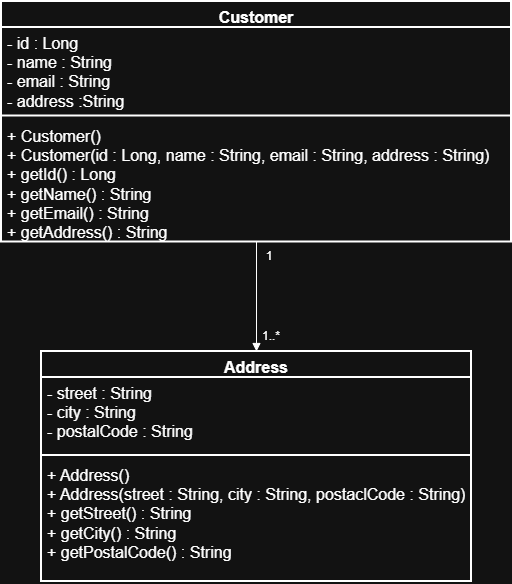

The diagram above was exported from draw.io. Its source (the exported page's mxGraphModel, read from the mxfile embedded in the PNG):
<mxGraphModel dx="3219" dy="1756" grid="1" gridSize="10" guides="1" tooltips="1" connect="1" arrows="1" fold="1" page="1" pageScale="1" pageWidth="850" pageHeight="1100" math="0" shadow="0">
  <root>
    <mxCell id="0" />
    <mxCell id="1" parent="0" />
    <mxCell id="2" parent="1" style="swimlane;fontStyle=1;align=center;verticalAlign=top;childLayout=stackLayout;horizontal=1;startSize=26;horizontalStack=0;resizeParent=1;resizeParentMax=0;resizeLast=0;collapsible=1;marginBottom=0;whiteSpace=wrap;html=1;strokeWidth=2;fontSize=16;" value="Customer" vertex="1">
      <mxGeometry height="240.5" width="510" x="710" y="30" as="geometry" />
    </mxCell>
    <mxCell id="3" parent="2" style="text;strokeColor=none;fillColor=none;align=left;verticalAlign=top;spacingLeft=4;spacingRight=4;overflow=hidden;rotatable=0;points=[[0,0.5],[1,0.5]];portConstraint=eastwest;whiteSpace=wrap;html=1;strokeWidth=2;fontSize=16;" value="- id : Long&lt;div&gt;- name : String&lt;/div&gt;&lt;div&gt;- email : String&lt;/div&gt;&lt;div&gt;- address :String&lt;/div&gt;" vertex="1">
      <mxGeometry height="84.5" width="510" y="26" as="geometry" />
    </mxCell>
    <mxCell id="4" parent="2" style="line;strokeWidth=2;fillColor=none;align=left;verticalAlign=middle;spacingTop=-1;spacingLeft=3;spacingRight=3;rotatable=0;labelPosition=right;points=[];portConstraint=eastwest;strokeColor=inherit;fontSize=16;" value="" vertex="1">
      <mxGeometry height="8" width="510" y="110.5" as="geometry" />
    </mxCell>
    <mxCell id="5" parent="2" style="text;strokeColor=none;fillColor=none;align=left;verticalAlign=top;spacingLeft=4;spacingRight=4;overflow=hidden;rotatable=0;points=[[0,0.5],[1,0.5]];portConstraint=eastwest;whiteSpace=wrap;html=1;strokeWidth=2;fontSize=16;" value="&lt;div&gt;+ Customer()&lt;/div&gt;&lt;div&gt;+ Customer(id : Long, name : String, email : String, address : String)&lt;/div&gt;+ getId() : Long&lt;div&gt;+ getName() : String&lt;/div&gt;&lt;div&gt;+ getEmail() : String&lt;/div&gt;&lt;div&gt;+ getAddress() : String&lt;/div&gt;&lt;div&gt;&lt;br&gt;&lt;/div&gt;" vertex="1">
      <mxGeometry height="122" width="510" y="118.5" as="geometry" />
    </mxCell>
    <mxCell id="6" parent="1" style="swimlane;fontStyle=1;align=center;verticalAlign=top;childLayout=stackLayout;horizontal=1;startSize=26;horizontalStack=0;resizeParent=1;resizeParentMax=0;resizeLast=0;collapsible=1;marginBottom=0;whiteSpace=wrap;html=1;strokeWidth=2;fontSize=16;" value="Address" vertex="1">
      <mxGeometry height="230" width="430" x="750" y="380" as="geometry" />
    </mxCell>
    <mxCell id="7" parent="6" style="text;strokeColor=none;fillColor=none;align=left;verticalAlign=top;spacingLeft=4;spacingRight=4;overflow=hidden;rotatable=0;points=[[0,0.5],[1,0.5]];portConstraint=eastwest;whiteSpace=wrap;html=1;strokeWidth=2;fontSize=16;" value="- street : String&lt;div&gt;- city : String&lt;/div&gt;&lt;div&gt;- postalCode : String&lt;/div&gt;" vertex="1">
      <mxGeometry height="74" width="430" y="26" as="geometry" />
    </mxCell>
    <mxCell id="8" parent="6" style="line;strokeWidth=2;fillColor=none;align=left;verticalAlign=middle;spacingTop=-1;spacingLeft=3;spacingRight=3;rotatable=0;labelPosition=right;points=[];portConstraint=eastwest;strokeColor=inherit;fontSize=16;" value="" vertex="1">
      <mxGeometry height="8" width="430" y="100" as="geometry" />
    </mxCell>
    <mxCell id="9" parent="6" style="text;strokeColor=none;fillColor=none;align=left;verticalAlign=top;spacingLeft=4;spacingRight=4;overflow=hidden;rotatable=0;points=[[0,0.5],[1,0.5]];portConstraint=eastwest;whiteSpace=wrap;html=1;strokeWidth=2;fontSize=16;" value="&lt;div&gt;+ Address()&lt;/div&gt;&lt;div&gt;+ Address(street : String, city : String, postaclCode : String)&lt;/div&gt;+ getStreet() : String&lt;div&gt;+ getCity() : String&lt;/div&gt;&lt;div&gt;+ getPostalCode() : String&lt;/div&gt;&lt;div&gt;&lt;br&gt;&lt;/div&gt;" vertex="1">
      <mxGeometry height="122" width="430" y="108" as="geometry" />
    </mxCell>
    <mxCell id="10" edge="1" parent="1" source="2" style="endArrow=block;endFill=1;html=1;edgeStyle=orthogonalEdgeStyle;align=left;verticalAlign=top;rounded=0;" target="6" value="">
      <mxGeometry height="50" relative="1" width="50" as="geometry">
        <mxPoint x="990" y="280" as="sourcePoint" />
        <mxPoint x="1040" y="230" as="targetPoint" />
      </mxGeometry>
    </mxCell>
    <mxCell id="11" parent="1" style="text;html=1;whiteSpace=wrap;strokeColor=none;fillColor=none;align=center;verticalAlign=middle;rounded=0;" value="1" vertex="1">
      <mxGeometry height="30" width="60" x="948" y="270.5" as="geometry" />
    </mxCell>
    <mxCell id="12" parent="1" style="text;html=1;whiteSpace=wrap;strokeColor=none;fillColor=none;align=center;verticalAlign=middle;rounded=0;" value="1..*" vertex="1">
      <mxGeometry height="30" width="60" x="950" y="350" as="geometry" />
    </mxCell>
  </root>
</mxGraphModel>